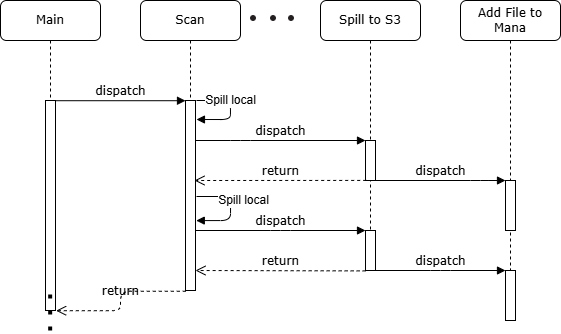

The diagram above was exported from draw.io. Its source (the exported page's mxGraphModel, read from the mxfile embedded in the PNG):
<mxGraphModel dx="1563" dy="586" grid="1" gridSize="10" guides="1" tooltips="1" connect="1" arrows="1" fold="1" page="1" pageScale="1" pageWidth="1100" pageHeight="850" background="none" math="0" shadow="0">
  <root>
    <mxCell id="0" />
    <mxCell id="1" parent="0" />
    <mxCell id="7baba1c4bc27f4b0-2" value="Scan" style="shape=umlLifeline;perimeter=lifelinePerimeter;whiteSpace=wrap;html=1;container=1;collapsible=0;recursiveResize=0;outlineConnect=0;rounded=1;shadow=0;comic=0;labelBackgroundColor=none;strokeWidth=1;fontFamily=Verdana;fontSize=12;align=center;" parent="1" vertex="1">
      <mxGeometry x="240" y="80" width="100" height="290" as="geometry" />
    </mxCell>
    <mxCell id="7baba1c4bc27f4b0-10" value="" style="html=1;points=[];perimeter=orthogonalPerimeter;rounded=0;shadow=0;comic=0;labelBackgroundColor=none;strokeWidth=1;fontFamily=Verdana;fontSize=12;align=center;" parent="7baba1c4bc27f4b0-2" vertex="1">
      <mxGeometry x="45" y="100" width="10" height="190" as="geometry" />
    </mxCell>
    <mxCell id="lxiRtH4BqM2ATYFy1Glm-40" value="return" style="html=1;verticalAlign=bottom;endArrow=open;dashed=1;endSize=8;labelBackgroundColor=none;fontFamily=Verdana;fontSize=12;edgeStyle=elbowEdgeStyle;elbow=vertical;exitX=0.014;exitY=1.01;exitDx=0;exitDy=0;exitPerimeter=0;" parent="7baba1c4bc27f4b0-2" source="lxiRtH4BqM2ATYFy1Glm-36" edge="1">
      <mxGeometry relative="1" as="geometry">
        <mxPoint x="55" y="270" as="targetPoint" />
        <Array as="points">
          <mxPoint x="145" y="270" />
          <mxPoint x="175" y="270" />
        </Array>
        <mxPoint x="230" y="280.0000000000001" as="sourcePoint" />
      </mxGeometry>
    </mxCell>
    <mxCell id="1JfExap21Uaj2Rz3hHcn-2" value="" style="html=1;verticalAlign=bottom;endArrow=block;labelBackgroundColor=none;fontFamily=Verdana;fontSize=12;edgeStyle=orthogonalEdgeStyle;elbow=vertical;entryX=1.076;entryY=0.632;entryDx=0;entryDy=0;entryPerimeter=0;" edge="1" parent="7baba1c4bc27f4b0-2" target="7baba1c4bc27f4b0-10">
      <mxGeometry x="0.1226" y="10" relative="1" as="geometry">
        <mxPoint x="56" y="196" as="sourcePoint" />
        <mxPoint x="64" y="215" as="targetPoint" />
        <Array as="points">
          <mxPoint x="90" y="196" />
          <mxPoint x="90" y="220" />
        </Array>
        <mxPoint as="offset" />
      </mxGeometry>
    </mxCell>
    <mxCell id="1JfExap21Uaj2Rz3hHcn-6" value="&lt;font style=&quot;font-size: 12px;&quot;&gt;Spill local&lt;/font&gt;" style="edgeLabel;html=1;align=center;verticalAlign=middle;resizable=0;points=[];" vertex="1" connectable="0" parent="1JfExap21Uaj2Rz3hHcn-2">
      <mxGeometry x="-0.3663" y="1" relative="1" as="geometry">
        <mxPoint x="18" y="5" as="offset" />
      </mxGeometry>
    </mxCell>
    <mxCell id="1JfExap21Uaj2Rz3hHcn-3" value="" style="html=1;verticalAlign=bottom;endArrow=block;labelBackgroundColor=none;fontFamily=Verdana;fontSize=12;edgeStyle=orthogonalEdgeStyle;elbow=vertical;entryX=1.076;entryY=0.675;entryDx=0;entryDy=0;entryPerimeter=0;" edge="1" parent="7baba1c4bc27f4b0-2">
      <mxGeometry x="-0.0904" y="20" relative="1" as="geometry">
        <mxPoint x="55.97000000000003" y="100" as="sourcePoint" />
        <mxPoint x="55.97000000000003" y="119" as="targetPoint" />
        <Array as="points">
          <mxPoint x="54.97000000000003" y="100" />
          <mxPoint x="89.97000000000003" y="100" />
          <mxPoint x="89.97000000000003" y="119" />
        </Array>
        <mxPoint as="offset" />
      </mxGeometry>
    </mxCell>
    <mxCell id="1JfExap21Uaj2Rz3hHcn-4" value="&lt;font style=&quot;font-size: 12px;&quot;&gt;Spill local&lt;/font&gt;" style="edgeLabel;html=1;align=center;verticalAlign=middle;resizable=0;points=[];" vertex="1" connectable="0" parent="1JfExap21Uaj2Rz3hHcn-3">
      <mxGeometry x="-0.7069" y="-1" relative="1" as="geometry">
        <mxPoint x="23" y="-1" as="offset" />
      </mxGeometry>
    </mxCell>
    <mxCell id="7baba1c4bc27f4b0-3" value="Spill to S3" style="shape=umlLifeline;perimeter=lifelinePerimeter;whiteSpace=wrap;html=1;container=1;collapsible=0;recursiveResize=0;outlineConnect=0;rounded=1;shadow=0;comic=0;labelBackgroundColor=none;strokeWidth=1;fontFamily=Verdana;fontSize=12;align=center;" parent="1" vertex="1">
      <mxGeometry x="420" y="80" width="100" height="270" as="geometry" />
    </mxCell>
    <mxCell id="7baba1c4bc27f4b0-13" value="" style="html=1;points=[];perimeter=orthogonalPerimeter;rounded=0;shadow=0;comic=0;labelBackgroundColor=none;strokeWidth=1;fontFamily=Verdana;fontSize=12;align=center;" parent="7baba1c4bc27f4b0-3" vertex="1">
      <mxGeometry x="45" y="140" width="10" height="40" as="geometry" />
    </mxCell>
    <mxCell id="lxiRtH4BqM2ATYFy1Glm-36" value="" style="html=1;points=[];perimeter=orthogonalPerimeter;rounded=0;shadow=0;comic=0;labelBackgroundColor=none;strokeWidth=1;fontFamily=Verdana;fontSize=12;align=center;" parent="7baba1c4bc27f4b0-3" vertex="1">
      <mxGeometry x="45" y="230" width="10" height="40" as="geometry" />
    </mxCell>
    <mxCell id="7baba1c4bc27f4b0-4" value="Add File to Mana" style="shape=umlLifeline;perimeter=lifelinePerimeter;whiteSpace=wrap;html=1;container=1;collapsible=0;recursiveResize=0;outlineConnect=0;rounded=1;shadow=0;comic=0;labelBackgroundColor=none;strokeWidth=1;fontFamily=Verdana;fontSize=12;align=center;" parent="1" vertex="1">
      <mxGeometry x="560" y="80" width="100" height="270" as="geometry" />
    </mxCell>
    <mxCell id="lxiRtH4BqM2ATYFy1Glm-39" value="dispatch" style="html=1;verticalAlign=bottom;endArrow=block;entryX=0;entryY=0;labelBackgroundColor=none;fontFamily=Verdana;fontSize=12;edgeStyle=elbowEdgeStyle;elbow=vertical;" parent="7baba1c4bc27f4b0-4" target="lxiRtH4BqM2ATYFy1Glm-36" edge="1">
      <mxGeometry relative="1" as="geometry">
        <mxPoint x="-265" y="230" as="sourcePoint" />
        <Array as="points">
          <mxPoint x="-180" y="230" />
        </Array>
      </mxGeometry>
    </mxCell>
    <mxCell id="7baba1c4bc27f4b0-16" value="" style="html=1;points=[];perimeter=orthogonalPerimeter;rounded=0;shadow=0;comic=0;labelBackgroundColor=none;strokeWidth=1;fontFamily=Verdana;fontSize=12;align=center;" parent="7baba1c4bc27f4b0-4" vertex="1">
      <mxGeometry x="45" y="180" width="10" height="50" as="geometry" />
    </mxCell>
    <mxCell id="7baba1c4bc27f4b0-8" value="Main" style="shape=umlLifeline;perimeter=lifelinePerimeter;whiteSpace=wrap;html=1;container=1;collapsible=0;recursiveResize=0;outlineConnect=0;rounded=1;shadow=0;comic=0;labelBackgroundColor=none;strokeWidth=1;fontFamily=Verdana;fontSize=12;align=center;" parent="1" vertex="1">
      <mxGeometry x="100" y="80" width="100" height="310" as="geometry" />
    </mxCell>
    <mxCell id="7baba1c4bc27f4b0-9" value="" style="html=1;points=[];perimeter=orthogonalPerimeter;rounded=0;shadow=0;comic=0;labelBackgroundColor=none;strokeWidth=1;fontFamily=Verdana;fontSize=12;align=center;" parent="7baba1c4bc27f4b0-8" vertex="1">
      <mxGeometry x="45" y="100" width="10" height="210" as="geometry" />
    </mxCell>
    <mxCell id="7baba1c4bc27f4b0-17" value="dispatch" style="html=1;verticalAlign=bottom;endArrow=block;labelBackgroundColor=none;fontFamily=Verdana;fontSize=12;edgeStyle=elbowEdgeStyle;elbow=vertical;" parent="1" source="7baba1c4bc27f4b0-13" target="7baba1c4bc27f4b0-16" edge="1">
      <mxGeometry relative="1" as="geometry">
        <mxPoint x="530" y="220" as="sourcePoint" />
        <Array as="points">
          <mxPoint x="580" y="260" />
        </Array>
      </mxGeometry>
    </mxCell>
    <mxCell id="7baba1c4bc27f4b0-21" value="return" style="html=1;verticalAlign=bottom;endArrow=open;dashed=1;endSize=8;labelBackgroundColor=none;fontFamily=Verdana;fontSize=12;edgeStyle=elbowEdgeStyle;elbow=vertical;exitX=0.069;exitY=0.998;exitDx=0;exitDy=0;exitPerimeter=0;" parent="1" source="7baba1c4bc27f4b0-13" edge="1">
      <mxGeometry relative="1" as="geometry">
        <mxPoint x="294" y="260" as="targetPoint" />
        <Array as="points">
          <mxPoint x="380" y="260" />
          <mxPoint x="415" y="240" />
        </Array>
        <mxPoint x="415" y="240" as="sourcePoint" />
      </mxGeometry>
    </mxCell>
    <mxCell id="7baba1c4bc27f4b0-11" value="dispatch" style="html=1;verticalAlign=bottom;endArrow=block;entryX=0;entryY=0;labelBackgroundColor=none;fontFamily=Verdana;fontSize=12;edgeStyle=elbowEdgeStyle;elbow=vertical;" parent="1" source="7baba1c4bc27f4b0-9" target="7baba1c4bc27f4b0-10" edge="1">
      <mxGeometry relative="1" as="geometry">
        <mxPoint x="220" y="190" as="sourcePoint" />
      </mxGeometry>
    </mxCell>
    <mxCell id="7baba1c4bc27f4b0-14" value="dispatch" style="html=1;verticalAlign=bottom;endArrow=block;entryX=0;entryY=0;labelBackgroundColor=none;fontFamily=Verdana;fontSize=12;edgeStyle=elbowEdgeStyle;elbow=vertical;" parent="1" source="7baba1c4bc27f4b0-10" target="7baba1c4bc27f4b0-13" edge="1">
      <mxGeometry relative="1" as="geometry">
        <mxPoint x="300" y="200" as="sourcePoint" />
        <Array as="points">
          <mxPoint x="340" y="220" />
        </Array>
      </mxGeometry>
    </mxCell>
    <mxCell id="lxiRtH4BqM2ATYFy1Glm-2" value="return" style="html=1;verticalAlign=bottom;endArrow=open;dashed=1;endSize=8;labelBackgroundColor=none;fontFamily=Verdana;fontSize=12;edgeStyle=elbowEdgeStyle;elbow=horizontal;exitX=0.028;exitY=1.004;exitDx=0;exitDy=0;exitPerimeter=0;entryX=1.062;entryY=1.001;entryDx=0;entryDy=0;entryPerimeter=0;" parent="1" source="7baba1c4bc27f4b0-10" target="7baba1c4bc27f4b0-9" edge="1">
      <mxGeometry relative="1" as="geometry">
        <mxPoint x="155" y="349.4" as="targetPoint" />
        <Array as="points">
          <mxPoint x="220" y="370" />
          <mxPoint x="425" y="245.4" />
        </Array>
        <mxPoint x="285.28" y="349.31000000000006" as="sourcePoint" />
      </mxGeometry>
    </mxCell>
    <mxCell id="lxiRtH4BqM2ATYFy1Glm-18" value="" style="group" parent="1" vertex="1" connectable="0">
      <mxGeometry x="350" y="95" width="48" height="8" as="geometry" />
    </mxCell>
    <mxCell id="lxiRtH4BqM2ATYFy1Glm-15" value="" style="shape=image;html=1;verticalAlign=top;verticalLabelPosition=bottom;labelBackgroundColor=#ffffff;imageAspect=0;aspect=fixed;image=https://cdn0.iconfinder.com/data/icons/gcons-2/9/point1-128.png" parent="lxiRtH4BqM2ATYFy1Glm-18" vertex="1">
      <mxGeometry width="6" height="6" as="geometry" />
    </mxCell>
    <mxCell id="lxiRtH4BqM2ATYFy1Glm-16" value="" style="shape=image;html=1;verticalAlign=top;verticalLabelPosition=bottom;labelBackgroundColor=#ffffff;imageAspect=0;aspect=fixed;image=https://cdn0.iconfinder.com/data/icons/gcons-2/9/point1-128.png" parent="lxiRtH4BqM2ATYFy1Glm-18" vertex="1">
      <mxGeometry x="20" width="6" height="6" as="geometry" />
    </mxCell>
    <mxCell id="lxiRtH4BqM2ATYFy1Glm-17" value="" style="shape=image;html=1;verticalAlign=top;verticalLabelPosition=bottom;labelBackgroundColor=#ffffff;imageAspect=0;aspect=fixed;image=https://cdn0.iconfinder.com/data/icons/gcons-2/9/point1-128.png" parent="lxiRtH4BqM2ATYFy1Glm-18" vertex="1">
      <mxGeometry x="38" width="6" height="6" as="geometry" />
    </mxCell>
    <mxCell id="KXVa_qcTr8DERiZ4z2MM-1" value="" style="endArrow=none;dashed=1;html=1;dashPattern=1 3;strokeWidth=4;rounded=0;" parent="1" edge="1">
      <mxGeometry width="50" height="50" relative="1" as="geometry">
        <mxPoint x="149.66" y="410" as="sourcePoint" />
        <mxPoint x="149.66" y="370" as="targetPoint" />
      </mxGeometry>
    </mxCell>
    <mxCell id="lxiRtH4BqM2ATYFy1Glm-37" value="dispatch" style="html=1;verticalAlign=bottom;endArrow=block;labelBackgroundColor=none;fontFamily=Verdana;fontSize=12;edgeStyle=elbowEdgeStyle;elbow=vertical;" parent="1" source="lxiRtH4BqM2ATYFy1Glm-36" target="lxiRtH4BqM2ATYFy1Glm-38" edge="1">
      <mxGeometry relative="1" as="geometry">
        <mxPoint x="530" y="280" as="sourcePoint" />
        <Array as="points">
          <mxPoint x="540" y="350" />
        </Array>
      </mxGeometry>
    </mxCell>
    <mxCell id="lxiRtH4BqM2ATYFy1Glm-38" value="" style="html=1;points=[];perimeter=orthogonalPerimeter;rounded=0;shadow=0;comic=0;labelBackgroundColor=none;strokeWidth=1;fontFamily=Verdana;fontSize=12;align=center;" parent="1" vertex="1">
      <mxGeometry x="605" y="350" width="10" height="50" as="geometry" />
    </mxCell>
  </root>
</mxGraphModel>